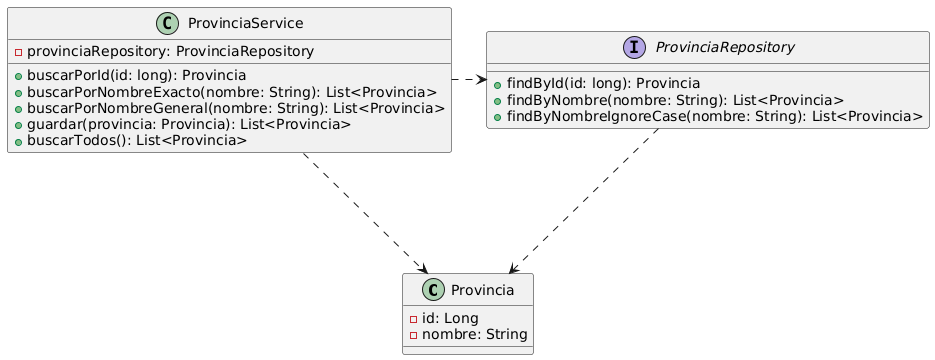

The diagram above was rendered by PlantUML. Its source (embedded in the PNG):
@startuml
class Provincia {
    - id: Long
    - nombre: String
}

class ProvinciaService {
    - provinciaRepository: ProvinciaRepository
    + buscarPorId(id: long): Provincia
    + buscarPorNombreExacto(nombre: String): List<Provincia>
    + buscarPorNombreGeneral(nombre: String): List<Provincia>
    + guardar(provincia: Provincia): List<Provincia>
    + buscarTodos(): List<Provincia>
}

interface ProvinciaRepository {
    + findById(id: long): Provincia
    + findByNombre(nombre: String): List<Provincia>
    + findByNombreIgnoreCase(nombre: String): List<Provincia>
}


ProvinciaService ...> Provincia
ProvinciaRepository ...> Provincia
ProvinciaService .> ProvinciaRepository
@enduml